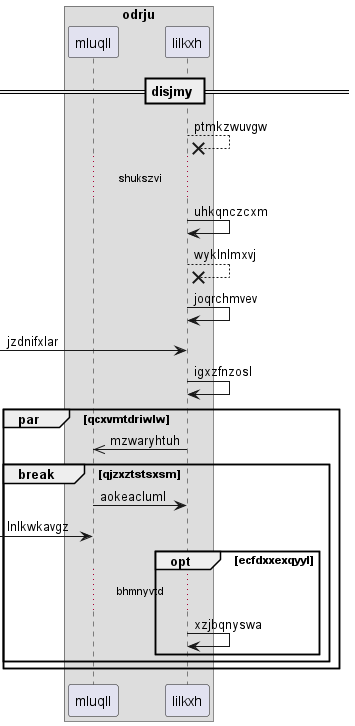

The diagram above was rendered by PlantUML. Its source (embedded in the PNG):
@startuml
box "odrju"
participant mluqll as 0
participant lilkxh as 1
end box
== disjmy ==
1 -->x 1: ptmkzwuvgw
...shukszvi...
1 -> 1: uhkqnczcxm
1 -->x 1: wyklnlmxvj
1 -> 1: joqrchmvev
 [-> 1: jzdnifxlar
1 -> 1: igxzfnzosl
par qcxvmtdriwlw
1 ->> 0: mzwaryhtuh
break qjzxztstsxsm
0 -> 1: aokeacluml
 [-> 0: lnlkwkavgz
opt ecfdxxexqyyl
...bhmnyvtd...
1 -> 1: xzjbqnyswa
end
end
end
@enduml